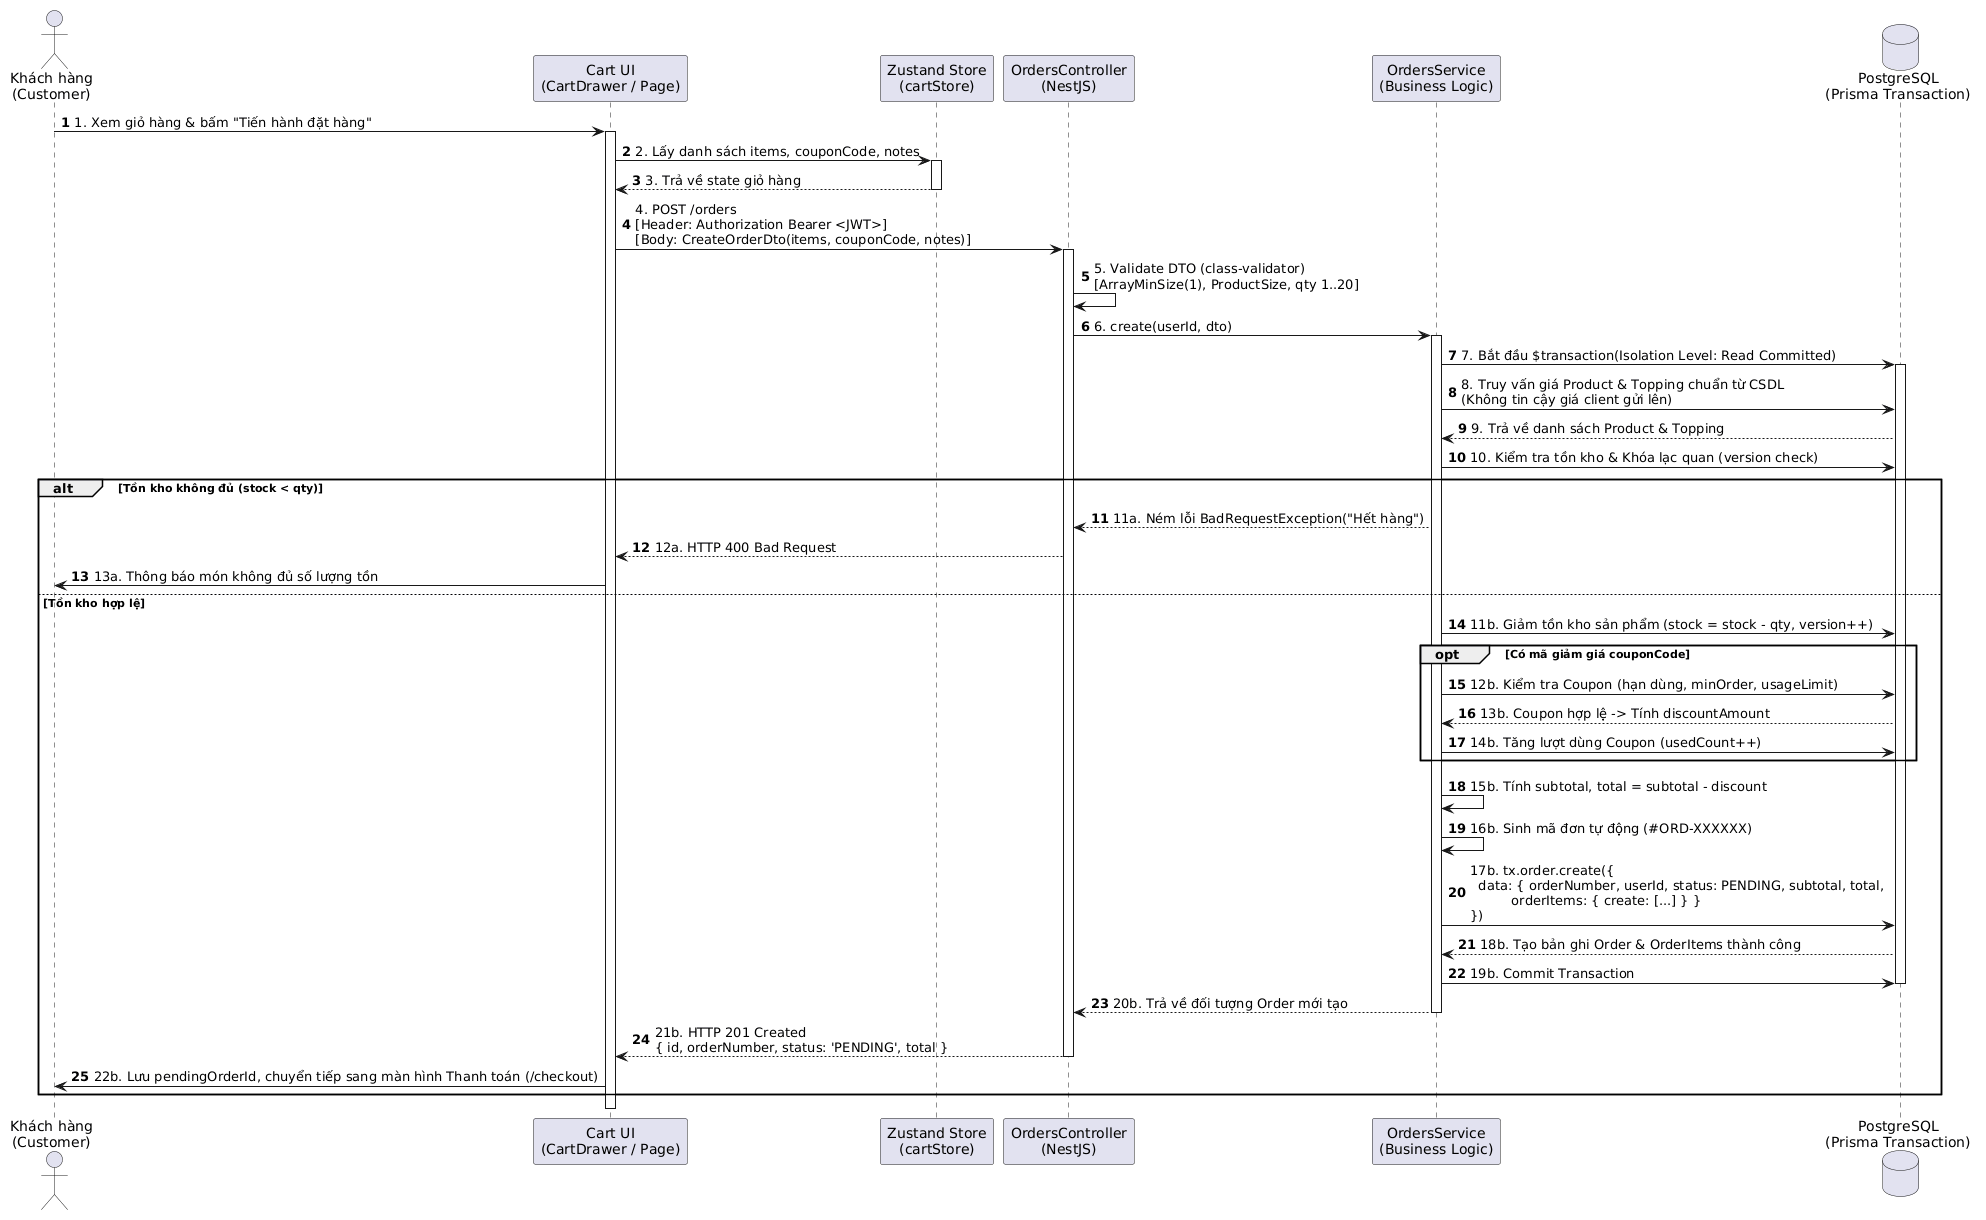

The diagram above was rendered by PlantUML. Its source (embedded in the PNG):
@startuml
autonumber
actor "Khách hàng\n(Customer)" as Customer
participant "Cart UI\n(CartDrawer / Page)" as UI
participant "Zustand Store\n(cartStore)" as Store
participant "OrdersController\n(NestJS)" as Controller
participant "OrdersService\n(Business Logic)" as Service
database "PostgreSQL\n(Prisma Transaction)" as DB

Customer -> UI : 1. Xem giỏ hàng & bấm "Tiến hành đặt hàng"
activate UI

UI -> Store : 2. Lấy danh sách items, couponCode, notes
activate Store
Store --> UI : 3. Trả về state giỏ hàng
deactivate Store

UI -> Controller : 4. POST /orders\n[Header: Authorization Bearer <JWT>]\n[Body: CreateOrderDto(items, couponCode, notes)]
activate Controller

Controller -> Controller : 5. Validate DTO (class-validator)\n[ArrayMinSize(1), ProductSize, qty 1..20]

Controller -> Service : 6. create(userId, dto)
activate Service

Service -> DB : 7. Bắt đầu $transaction(Isolation Level: Read Committed)
activate DB

Service -> DB : 8. Truy vấn giá Product & Topping chuẩn từ CSDL\n(Không tin cậy giá client gửi lên)
DB --> Service : 9. Trả về danh sách Product & Topping

Service -> DB : 10. Kiểm tra tồn kho & Khóa lạc quan (version check)
alt Tồn kho không đủ (stock < qty)
  Service --> Controller : 11a. Ném lỗi BadRequestException("Hết hàng")
  Controller --> UI : 12a. HTTP 400 Bad Request
  UI -> Customer : 13a. Thông báo món không đủ số lượng tồn
else Tồn kho hợp lệ
  Service -> DB : 11b. Giảm tồn kho sản phẩm (stock = stock - qty, version++)
  
  opt Có mã giảm giá couponCode
    Service -> DB : 12b. Kiểm tra Coupon (hạn dùng, minOrder, usageLimit)
    DB --> Service : 13b. Coupon hợp lệ -> Tính discountAmount
    Service -> DB : 14b. Tăng lượt dùng Coupon (usedCount++)
  end
  
  Service -> Service : 15b. Tính subtotal, total = subtotal - discount
  Service -> Service : 16b. Sinh mã đơn tự động (#ORD-XXXXXX)
  
  Service -> DB : 17b. tx.order.create({\n  data: { orderNumber, userId, status: PENDING, subtotal, total,\n          orderItems: { create: [...] } }\n})
  DB --> Service : 18b. Tạo bản ghi Order & OrderItems thành công
  
  Service -> DB : 19b. Commit Transaction
  deactivate DB
  
  Service --> Controller : 20b. Trả về đối tượng Order mới tạo
  deactivate Service
  
  Controller --> UI : 21b. HTTP 201 Created\n{ id, orderNumber, status: 'PENDING', total }
  deactivate Controller
  
  UI -> Customer : 22b. Lưu pendingOrderId, chuyển tiếp sang màn hình Thanh toán (/checkout)
end

deactivate UI
@enduml